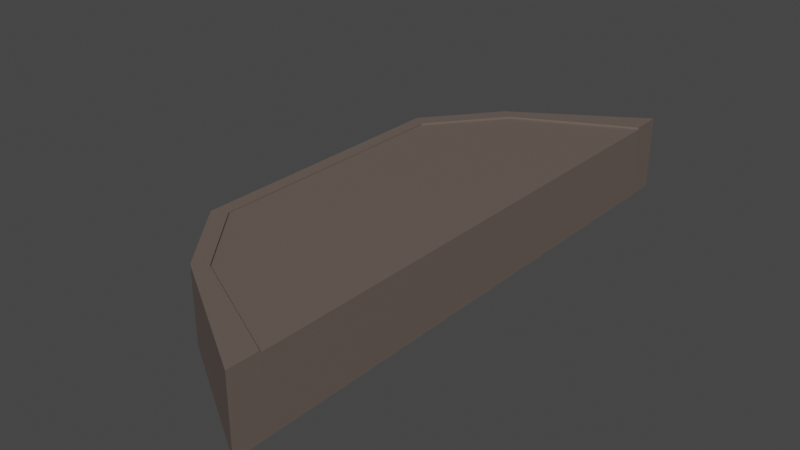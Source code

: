 # Source: InitialPlatform.blend  (saved by Blender 3.4.6; exported with 4.5.12 LTS)
import bpy
from mathutils import Matrix  # noqa: F401  (used for matrix-valued properties, if any)

bpy.ops.wm.read_factory_settings(use_empty=True)
scene = bpy.context.scene
scene.name = 'Scene'

# ---- collections
col_collection = bpy.data.collections.new('Collection'); scene.collection.children.link(col_collection)

# ---- materials (node trees are filled in below, after node groups)
mat_material_001 = bpy.data.materials.new('Material.001')
mat_material_001.use_transparent_shadow = False

# ---- material node trees
mat_material_001.use_nodes = True; mat_material_001.node_tree.nodes.clear()
_N = mat_material_001.node_tree.nodes; _L = mat_material_001.node_tree.links
n0 = _N.new('ShaderNodeBsdfPrincipled'); n0.name = 'Principled BSDF'; n0.location = (10, 300)
n0.distribution = 'GGX'
n0.subsurface_method = 'RANDOM_WALK_SKIN'
n0.inputs[0].default_value = (0.1424, 0.1087, 0.09267, 1.0)
n0.inputs[3].default_value = 1.45
n0.inputs[27].default_value = (0.0, 0.0, 0.0, 1.0)
n0.inputs[28].default_value = 1.0
n1 = _N.new('ShaderNodeOutputMaterial'); n1.name = 'Material Output'; n1.location = (300, 300)
_L.new(n0.outputs[0], n1.inputs[0])
n1.is_active_output = True

# ---- world
world_world = bpy.data.worlds.new('World'); scene.world = world_world
world_world.use_nodes = True; world_world.node_tree.nodes.clear()
_N = world_world.node_tree.nodes; _L = world_world.node_tree.links
n0 = _N.new('ShaderNodeOutputWorld'); n0.name = 'World Output'; n0.location = (300, 300)
n1 = _N.new('ShaderNodeBackground'); n1.name = 'Background'; n1.location = (10, 300)
n1.inputs[0].default_value = (0.05088, 0.05088, 0.05088, 1.0)
_L.new(n1.outputs[0], n0.inputs[0])
n0.is_active_output = True
world_world.color = (0.05088, 0.05088, 0.05088)
world_world.use_sun_shadow = False
world_world.sun_shadow_jitter_overblur = 0.0

# ---- meshes
me_plane = bpy.data.meshes.new('Plane')
me_plane.from_pydata([(0.0, -3.5, 0.0), (2.0, -4.5, 0.0), (-1.0, 0.0, 0.0), (2.0, 0.0, 0.0), (-1.0, -2.25, 0.0), (2.0, -2.25, 0.0), (-0.2263, -3.651, -2.98e-08), (1.992, -5.039, -2.98e-08), (-1.226, 0.0, -2.98e-08), (-1.226, -2.401, -2.98e-08), (-1.0, -2.25, 0.0), (0.0, -3.5, 0.0), (2.0, -4.5, 0.0), (-1.0, 0.0, 0.0), (-1.226, -2.401, -2.98e-08), (-0.2263, -3.651, -2.98e-08), (1.992, -5.039, -2.98e-08), (-1.226, 0.0, -2.98e-08), (0.0, -3.5, -1.26), (2.0, -4.5, -1.26), (-1.0, 0.0, -1.26), (2.0, 0.0, -1.26), (-1.0, -2.25, -1.26), (2.0, -2.25, -1.26), (-0.2263, -3.651, -1.26), (1.992, -5.039, -1.26), (-1.226, 0.0, -1.26), (-1.226, -2.401, -1.26), (-1.0, -2.25, -1.26), (4.003e-08, -3.5, -1.26), (2.0, -4.5, -1.26), (-1.0, 0.0, -1.26), (-1.226, -2.401, -1.26), (-0.2263, -3.651, -1.26), (1.992, -5.039, -1.26), (-1.226, 0.0, -1.26), (-1.0, -2.25, 0.03335), (-2.876e-09, -3.5, 0.03335), (2.0, -4.5, 0.03335), (-1.0, -1.571e-09, 0.03335), (-1.226, -2.401, 0.03335), (-0.2263, -3.651, 0.03335), (1.992, -5.039, 0.03335), (-1.226, -1.571e-09, 0.03335)], [], [(4, 5, 3, 2), (0, 1, 5, 4), (0, 4, 10, 11), (7, 1, 12, 16), (4, 2, 13, 10), (13, 17, 43, 39), (12, 11, 37, 38), (14, 15, 41, 40), (8, 9, 14, 17), (9, 6, 15, 14), (1, 0, 11, 12), (2, 8, 17, 13), (6, 7, 16, 15), (22, 20, 21, 23), (18, 22, 23, 19), (18, 29, 28, 22), (25, 34, 30, 19), (22, 28, 31, 20), (28, 32, 35, 31), (30, 34, 33, 29), (29, 33, 32, 28), (26, 35, 32, 27), (27, 32, 33, 24), (19, 30, 29, 18), (20, 31, 35, 26), (24, 33, 34, 25), (3, 5, 23, 21), (2, 3, 21, 20), (5, 1, 19, 23), (6, 9, 27, 24), (7, 6, 24, 25), (9, 8, 26, 27), (8, 2, 20, 26), (1, 7, 25, 19), (36, 39, 43, 40), (38, 37, 41, 42), (37, 36, 40, 41), (15, 16, 42, 41), (10, 13, 39, 36), (11, 10, 36, 37), (16, 12, 38, 42), (17, 14, 40, 43)])
_uv = me_plane.uv_layers.new(name='UVMap')
_uv.uv.foreach_set('vector', [0.0, 0.25, 1.0, 0.25, 1.0, 0.5, 0.0, 0.5, 0.0, 0.0, 1.0, 0.0, 1.0, 0.25, 0.0, 0.25, 0.0, 0.0, 0.0, 0.25, 0.0, 0.25, 0.0, 0.0, 0.0, 0.0, 0.0, 0.0, 0.0, 0.0, 0.0, 0.0, 0.0, 0.25, 0.0, 0.5, 0.0, 0.5, 0.0, 0.25, 0.0, 0.0, 0.0, 0.0, 0.0, 0.0, 0.0, 0.0, 1.0, 0.0, 0.0, 0.0, 0.0, 0.0, 1.0, 0.0, 0.0, 0.0, 0.0, 0.0, 0.0, 0.0, 0.0, 0.0, 0.0, 0.0, 0.0, 0.0, 0.0, 0.0, 0.0, 0.0, 0.0, 0.0, 0.0, 0.0, 0.0, 0.0, 0.0, 0.0, 1.0, 0.0, 0.0, 0.0, 0.0, 0.0, 1.0, 0.0, 0.0, 0.0, 0.0, 0.0, 0.0, 0.0, 0.0, 0.0, 0.0, 0.0, 0.0, 0.0, 0.0, 0.0, 0.0, 0.0, 0.0, 0.25, 0.0, 0.5, 1.0, 0.5, 1.0, 0.25, 0.0, 0.0, 0.0, 0.25, 1.0, 0.25, 1.0, 0.0, 0.0, 0.0, 0.0, 0.0, 0.0, 0.25, 0.0, 0.25, 0.0, 0.0, 0.0, 0.0, 0.0, 0.0, 0.0, 0.0, 0.0, 0.25, 0.0, 0.25, 0.0, 0.5, 0.0, 0.5, 0.0, 0.25, 0.0, 0.25, 0.0, 0.5, 0.0, 0.5, 1.0, 0.0, 1.0, 0.0, 0.0, 0.0, 0.0, 0.0, 0.0, 0.0, 0.0, 0.0, 0.0, 0.25, 0.0, 0.25, 0.0, 0.0, 0.0, 0.0, 0.0, 0.0, 0.0, 0.0, 0.0, 0.0, 0.0, 0.0, 0.0, 0.0, 0.0, 0.0, 1.0, 0.0, 1.0, 0.0, 0.0, 0.0, 0.0, 0.0, 0.0, 0.0, 0.0, 0.0, 0.0, 0.0, 0.0, 0.0, 0.0, 0.0, 0.0, 0.0, 0.0, 0.0, 0.0, 0.0, 1.0, 0.5, 1.0, 0.25, 1.0, 0.25, 1.0, 0.5, 0.0, 0.5, 1.0, 0.5, 1.0, 0.5, 0.0, 0.5, 1.0, 0.25, 1.0, 0.0, 1.0, 0.0, 1.0, 0.25, 0.0, 0.0, 0.0, 0.0, 0.0, 0.0, 0.0, 0.0, 0.0, 0.0, 0.0, 0.0, 0.0, 0.0, 0.0, 0.0, 0.0, 0.0, 0.0, 0.0, 0.0, 0.0, 0.0, 0.0, 0.0, 0.0, 0.0, 0.0, 0.0, 0.0, 0.0, 0.0, 0.0, 0.0, 0.0, 0.0, 0.0, 0.0, 0.0, 0.0, 0.0, 0.25, 0.0, 0.5, 0.0, 0.5, 0.0, 0.25, 1.0, 0.0, 0.0, 0.0, 0.0, 0.0, 1.0, 0.0, 0.0, 0.0, 0.0, 0.25, 0.0, 0.25, 0.0, 0.0, 0.0, 0.0, 0.0, 0.0, 0.0, 0.0, 0.0, 0.0, 0.0, 0.25, 0.0, 0.5, 0.0, 0.5, 0.0, 0.25, 0.0, 0.0, 0.0, 0.25, 0.0, 0.25, 0.0, 0.0, 0.0, 0.0, 0.0, 0.0, 0.0, 0.0, 0.0, 0.0, 0.0, 0.0, 0.0, 0.0, 0.0, 0.0, 0.0, 0.0])
me_plane.materials.append(mat_material_001)
me_plane.update()

# ---- objects
ob_plane = bpy.data.objects.new('Plane', me_plane)

# ---- transforms, parenting, visibility, modifiers, constraints
ob_plane.location = (0.0, 0.0, 0.0)
_m = ob_plane.modifiers.new('Mirror', 'MIRROR')
_m.use_axis = (False, True, False)

# ---- collection membership
col_collection.objects.link(ob_plane)

# ---- scene / render settings (as saved in the file)
scene.frame_start = 1; scene.frame_end = 250; scene.frame_set(1)
scene.render.engine = 'BLENDER_EEVEE_NEXT'
scene.cycles.sampling_pattern = 'TABULATED_SOBOL'
scene.cycles.use_light_tree = False
scene.view_settings.view_transform = 'Filmic'
bpy.context.view_layer.update()

# ---- added for rendering (the .blend has no active camera and no usable light): camera, sun
cam_auto = bpy.data.cameras.new('AutoCamera')
cam_auto.lens = 50.0
cam_auto.sensor_width = 36.0
cam_auto.clip_end = 1000.0
ob_auto_camera = bpy.data.objects.new('AutoCamera', cam_auto)
scene.collection.objects.link(ob_auto_camera)
ob_auto_camera.location = (10.2495, -11.8351, 7.27675)
ob_auto_camera.rotation_euler = (1.09748, -7.21219e-08, 0.694738)
scene.camera = ob_auto_camera
light_auto_sun = bpy.data.lights.new('AutoSun', 'SUN')
light_auto_sun.energy = 3.0
light_auto_sun.angle = 0.0523599
ob_auto_sun = bpy.data.objects.new('AutoSun', light_auto_sun)
scene.collection.objects.link(ob_auto_sun)
ob_auto_sun.rotation_euler = (0.872665, 0.174533, 0.523599)
bpy.context.view_layer.update()
